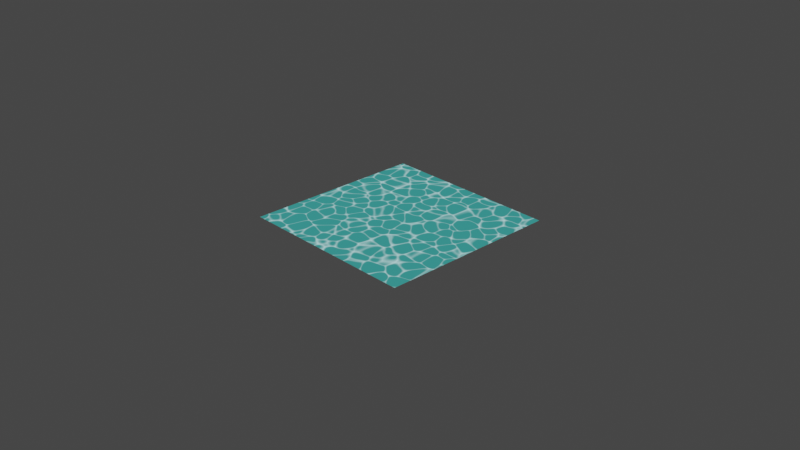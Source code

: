 # Source: VFX_Eau.blend  (saved by Blender 3.6.13; exported with 4.5.12 LTS)
import bpy
from mathutils import Matrix  # noqa: F401  (used for matrix-valued properties, if any)

bpy.ops.wm.read_factory_settings(use_empty=True)
scene = bpy.context.scene
scene.name = 'Scene'

# ---- collections
col_collection = bpy.data.collections.new('Collection'); scene.collection.children.link(col_collection)

# ---- materials (node trees are filled in below, after node groups)
mat_material_001 = bpy.data.materials.new('Material.001')
mat_material_001.use_transparent_shadow = False

# ---- material node trees
mat_material_001.use_nodes = True; mat_material_001.node_tree.nodes.clear()
_N = mat_material_001.node_tree.nodes; _L = mat_material_001.node_tree.links
n0 = _N.new('ShaderNodeOutputMaterial'); n0.name = 'Material Output'; n0.location = (661, 300)
n1 = _N.new('ShaderNodeEmission'); n1.name = 'Emission'; n1.location = (418, 300)
n2 = _N.new('ShaderNodeMath'); n2.name = 'Math'; n2.location = (-129, 288)
n2.operation = 'SUBTRACT'
n3 = _N.new('ShaderNodeTexVoronoi'); n3.name = 'Voronoi Texture.001'; n3.location = (-393, 326)
n3.inputs[2].default_value = 12.0
n3.inputs[6].default_value = 0.5583
n4 = _N.new('ShaderNodeTexVoronoi'); n4.name = 'Voronoi Texture'; n4.location = (-394, 3)
n4.feature = 'SMOOTH_F1'
n4.inputs[2].default_value = 12.0
n4.inputs[6].default_value = 0.5583
n5 = _N.new('ShaderNodeMapping'); n5.name = 'Mapping'; n5.location = (-681, 186)
n5.inputs[1].default_value = (0.434, 0.434, 0.434)
n6 = _N.new('ShaderNodeSeparateXYZ'); n6.name = 'Separate XYZ'; n6.location = (-1332, 164)
n7 = _N.new('ShaderNodeTexCoord'); n7.name = 'Texture Coordinate'; n7.location = (-1552, 166)
n8 = _N.new('ShaderNodeMath'); n8.name = 'Math.001'; n8.location = (-1101, 8)
n9 = _N.new('ShaderNodeCombineXYZ'); n9.name = 'Combine XYZ'; n9.location = (-901, 164)
n10 = _N.new('ShaderNodeMapping'); n10.name = 'Mapping.001'; n10.location = (-1635, -146)
n10.inputs[1].default_value = (0.434, 0.434, 0.434)
n10.inputs[3].default_value = (2.0, 2.0, 2.0)
n11 = _N.new('ShaderNodeTexCoord'); n11.name = 'Texture Coordinate.001'; n11.location = (-1884, -144)
n12 = _N.new('ShaderNodeTexNoise'); n12.name = 'Musgrave Texture'; n12.location = (-1367, -134)
n12.width = 150
n12.normalize = False
n12.inputs[3].default_value = 0.0
n12.inputs[4].default_value = 0.25
n13 = _N.new('ShaderNodeValToRGB'); n13.name = 'Color Ramp'; n13.location = (118, 295)
while len(n13.color_ramp.elements) > 1: n13.color_ramp.elements.remove(n13.color_ramp.elements[-1])
n13.color_ramp.elements[0].position = 0.03182; n13.color_ramp.elements[0].color = (0.03468, 0.2514, 0.2356, 1.0)
_e = n13.color_ramp.elements.new(0.1545); _e.color = (0.5914, 0.9639, 1.0, 1.0)
n14 = _N.new('ShaderNodeMath'); n14.name = 'Math.002'; n14.location = (-1367, -94)
n14.hide = True
n14.operation = 'MULTIPLY'
n14.inputs[1].default_value = 0.03
_L.new(n1.outputs[0], n0.inputs[0])
_L.new(n13.outputs[0], n1.inputs[0])
_L.new(n4.outputs[0], n2.inputs[1])
_L.new(n3.outputs[0], n2.inputs[0])
_L.new(n2.outputs[0], n13.inputs[0])
_L.new(n9.outputs[0], n5.inputs[0])
_L.new(n5.outputs[0], n3.inputs[0])
_L.new(n5.outputs[0], n4.inputs[0])
_L.new(n7.outputs[0], n6.inputs[0])
_L.new(n6.outputs[0], n9.inputs[0])
_L.new(n6.outputs[2], n9.inputs[2])
_L.new(n6.outputs[1], n8.inputs[0])
_L.new(n8.outputs[0], n9.inputs[1])
_L.new(n10.outputs[0], n12.inputs[0])
_L.new(n11.outputs[0], n10.inputs[0])
_L.new(n14.outputs[0], n8.inputs[1])
_L.new(n12.outputs[0], n14.inputs[0])
n0.is_active_output = True

# ---- world
world_world = bpy.data.worlds.new('World'); scene.world = world_world
world_world.use_nodes = True; world_world.node_tree.nodes.clear()
_N = world_world.node_tree.nodes; _L = world_world.node_tree.links
n0 = _N.new('ShaderNodeOutputWorld'); n0.name = 'World Output'; n0.location = (300, 300)
n1 = _N.new('ShaderNodeBackground'); n1.name = 'Background'; n1.location = (10, 300)
n1.inputs[0].default_value = (0.05088, 0.05088, 0.05088, 1.0)
_L.new(n1.outputs[0], n0.inputs[0])
n0.is_active_output = True
world_world.color = (0.05088, 0.05088, 0.05088)
world_world.use_sun_shadow = False
world_world.sun_shadow_jitter_overblur = 0.0

# ---- cameras
cam_camera = bpy.data.cameras.new('Camera')
cam_camera.clip_end = 100.0
cam_camera.ortho_scale = 7.314

# ---- lights
light_light = bpy.data.lights.new('Light', 'POINT')
light_light.transmission_factor = 0.0
light_light.energy = 1000.0
light_light.shadow_soft_size = 0.1
light_light.shadow_maximum_resolution = 0.006
light_light.use_absolute_resolution = True

# ---- meshes
me_plane = bpy.data.meshes.new('Plane')
me_plane.from_pydata([(-1.0, -1.0, 0.0), (1.0, -1.0, 0.0), (-1.0, 1.0, 0.0), (1.0, 1.0, 0.0)], [], [(0, 1, 3, 2)])
_uv = me_plane.uv_layers.new(name='UVMap')
_uv.uv.foreach_set('vector', [0.0, 0.0, 1.0, 0.0, 1.0, 1.0, 0.0, 1.0])
me_plane.materials.append(mat_material_001)
me_plane.update()

# ---- objects
ob_light = bpy.data.objects.new('Light', light_light)
ob_camera = bpy.data.objects.new('Camera', cam_camera)
ob_plane = bpy.data.objects.new('Plane', me_plane)

# ---- transforms, parenting, visibility, modifiers, constraints
ob_light.location = (4.076, 1.005, 5.904)
ob_light.rotation_euler = (0.6503, 0.05522, 1.866)
ob_light.lock_rotations_4d = False
ob_light.empty_display_type = 'ARROWS'
ob_light.color = (0.0, 0.0, 0.0, 0.0)
ob_light.lineart.crease_threshold = 0.0
ob_camera.location = (7.359, -6.926, 4.958)
ob_camera.rotation_euler = (1.109, 0.0, 0.8149)
ob_camera.lock_rotations_4d = False
ob_camera.empty_display_type = 'ARROWS'
ob_camera.color = (0.0, 0.0, 0.0, 0.0)
ob_camera.display_type = 'WIRE'
ob_camera.lineart.crease_threshold = 0.0
ob_plane.location = (0.0, 0.0, 0.0)

# ---- collection membership
col_collection.objects.link(ob_light)
col_collection.objects.link(ob_camera)
col_collection.objects.link(ob_plane)

# ---- scene / render settings (as saved in the file)
scene.camera = ob_camera
scene.frame_start = 1; scene.frame_end = 250; scene.frame_set(217)
scene.render.engine = 'BLENDER_EEVEE_NEXT'
scene.cycles.sampling_pattern = 'TABULATED_SOBOL'
scene.view_settings.view_transform = 'Filmic'
bpy.context.view_layer.update()
